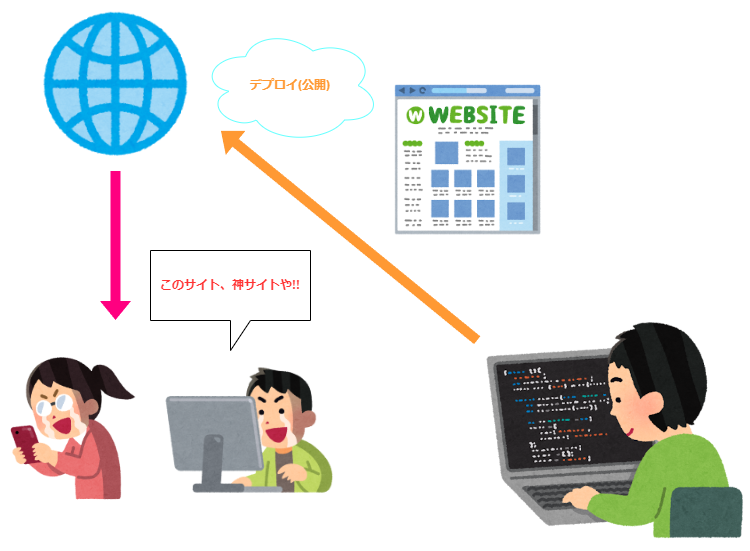

The diagram above was exported from draw.io. Its source (the exported page's mxGraphModel, read from the mxfile embedded in the PNG):
<mxGraphModel dx="1147" dy="713" grid="1" gridSize="10" guides="1" tooltips="1" connect="1" arrows="1" fold="1" page="1" pageScale="1" pageWidth="827" pageHeight="1169" math="0" shadow="0">
  <root>
    <mxCell id="0" />
    <mxCell id="1" parent="0" />
    <mxCell id="dWF1G92oA4xmlRDwN_ZQ-1" value="" style="shape=image;verticalLabelPosition=bottom;labelBackgroundColor=default;verticalAlign=top;aspect=fixed;imageAspect=0;image=https://blogger.googleusercontent.com/img/b/R29vZ2xl/AVvXsEjhW-EWKoRQKdpR-GQhA3uGitJpJp3_g8DjFAT8jRx09gO3dMAb1rcFxmh4vq2vRCUhDYdUJFlpzOLdGgV60KOqTEo17Uwi9TgTSIRbVtV138GNPaddDkcP1usZqggKc9-DX4Nuhr1XWYTv/s400/computer_programming_man.png;" vertex="1" parent="1">
      <mxGeometry x="520" y="345.15" width="270" height="245.7" as="geometry" />
    </mxCell>
    <mxCell id="dWF1G92oA4xmlRDwN_ZQ-2" value="" style="shape=image;verticalLabelPosition=bottom;labelBackgroundColor=default;verticalAlign=top;aspect=fixed;imageAspect=0;image=https://blogger.googleusercontent.com/img/b/R29vZ2xl/AVvXsEhMeytCi8mSDzxNh7LupZ2djTP8AMmbZMqD1qt93-3QjT4t7-hhrEGQ4x6f-L-aGGza64VWCzpmuA4GLMV6N0Tv_0Hzvz1_u8SBgvCUIeyt2l2MlaY_ilP2h4jqzf1Mmik6A2fwC1BoShe2/s800/internet_mark.png;" vertex="1" parent="1">
      <mxGeometry x="70" y="40" width="170" height="170" as="geometry" />
    </mxCell>
    <mxCell id="dWF1G92oA4xmlRDwN_ZQ-6" value="" style="shape=image;verticalLabelPosition=bottom;labelBackgroundColor=default;verticalAlign=top;aspect=fixed;imageAspect=0;image=https://blogger.googleusercontent.com/img/b/R29vZ2xl/AVvXsEhwRlDSafgfqBTxrG_GOyrsVio-6PWvnDT2vRmNUckUPFG-RyJ7PldiTbGUcIuY1eAsx6jv6lJk9R54c5TSNvsOemaRuSwRVJpaGGxIvNRC6XjEw_qUPIZ41Yhh1Vu94AfkoUHJI13iB-9q/s800/internet_kanki_woman1.png;" vertex="1" parent="1">
      <mxGeometry x="40" y="390" width="142.54" height="156" as="geometry" />
    </mxCell>
    <mxCell id="dWF1G92oA4xmlRDwN_ZQ-7" value="" style="shape=image;verticalLabelPosition=bottom;labelBackgroundColor=default;verticalAlign=top;aspect=fixed;imageAspect=0;image=https://blogger.googleusercontent.com/img/b/R29vZ2xl/AVvXsEhFBrv-RxIag-8EhGhyphenhyphenLRoCdiP655orixsJzzlsTwsrDdLMz_ZW2cS0ON1ccAofSOczvwYbAsALod2FPcIHOfGk6iz0WDN5QRxKMzqIia2pCqPIhWE9wVqTI-9RwoDe3XVwOuvKvIqKMvTZ/s800/internet_kanki_man1.png;" vertex="1" parent="1">
      <mxGeometry x="200" y="396" width="177.51" height="150" as="geometry" />
    </mxCell>
    <mxCell id="dWF1G92oA4xmlRDwN_ZQ-9" value="" style="shape=flexArrow;endArrow=classic;html=1;rounded=0;exitX=-0.011;exitY=0.142;exitDx=0;exitDy=0;exitPerimeter=0;strokeColor=none;fillColor=#FF9933;" edge="1" parent="1" source="dWF1G92oA4xmlRDwN_ZQ-1">
      <mxGeometry width="50" height="50" relative="1" as="geometry">
        <mxPoint x="390" y="290" as="sourcePoint" />
        <mxPoint x="260" y="170" as="targetPoint" />
      </mxGeometry>
    </mxCell>
    <mxCell id="dWF1G92oA4xmlRDwN_ZQ-10" value="" style="shape=flexArrow;endArrow=classic;html=1;rounded=0;exitX=0.5;exitY=1;exitDx=0;exitDy=0;strokeColor=none;fillColor=#FF0080;" edge="1" parent="1" source="dWF1G92oA4xmlRDwN_ZQ-2">
      <mxGeometry width="50" height="50" relative="1" as="geometry">
        <mxPoint x="301.5" y="426" as="sourcePoint" />
        <mxPoint x="155" y="360" as="targetPoint" />
      </mxGeometry>
    </mxCell>
    <mxCell id="dWF1G92oA4xmlRDwN_ZQ-11" value="" style="shape=image;verticalLabelPosition=bottom;labelBackgroundColor=default;verticalAlign=top;aspect=fixed;imageAspect=0;image=https://blogger.googleusercontent.com/img/b/R29vZ2xl/AVvXsEjgRWEwEOHEHCGCwqCLq9DNX8CWo20A7e_tzI45TljWT2NSDfY-W6whrxl7Mj6rv9TFVtmyQFT-cvjGI5YCL_3geyFlZJJc5AQ4mntPouLxRYiMP3wdcgTk0NUDXkKS4AVP0DXTgNiO84Zw/s400/website_normal.png;" vertex="1" parent="1">
      <mxGeometry x="430" y="120" width="154.8" height="160" as="geometry" />
    </mxCell>
    <mxCell id="dWF1G92oA4xmlRDwN_ZQ-12" value="デプロイ(公開)" style="ellipse;shape=cloud;whiteSpace=wrap;html=1;fontStyle=1;fontColor=#FF9933;strokeColor=#66FFFF;" vertex="1" parent="1">
      <mxGeometry x="240" y="67.5" width="180" height="115" as="geometry" />
    </mxCell>
    <mxCell id="dWF1G92oA4xmlRDwN_ZQ-14" value="&lt;font color=&quot;#ff3333&quot;&gt;&lt;b&gt;このサイト、神サイトや!!&lt;/b&gt;&lt;/font&gt;" style="shape=callout;whiteSpace=wrap;html=1;perimeter=calloutPerimeter;" vertex="1" parent="1">
      <mxGeometry x="190" y="290" width="160" height="100" as="geometry" />
    </mxCell>
  </root>
</mxGraphModel>